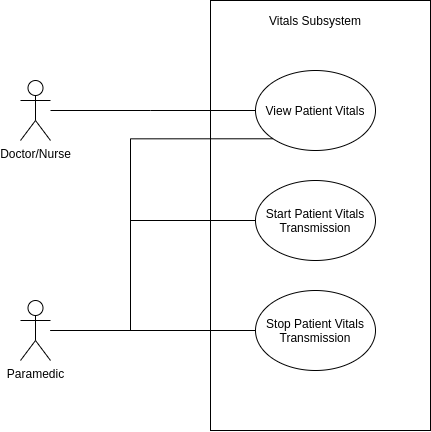

The diagram above was exported from draw.io. Its source (the exported page's mxGraphModel, read from the mxfile embedded in the PNG):
<mxGraphModel dx="1185" dy="694" grid="1" gridSize="10" guides="1" tooltips="1" connect="1" arrows="1" fold="1" page="1" pageScale="1" pageWidth="827" pageHeight="1169" math="0" shadow="0">
  <root>
    <mxCell id="0" />
    <mxCell id="1" parent="0" />
    <mxCell id="7YOYFZ6NtX_Lnb2ujVcQ-1" value="" style="rounded=0;whiteSpace=wrap;html=1;" parent="1" vertex="1">
      <mxGeometry x="480" y="110" width="220" height="430" as="geometry" />
    </mxCell>
    <mxCell id="7YOYFZ6NtX_Lnb2ujVcQ-2" value="Vitals Subsystem" style="text;html=1;strokeColor=none;fillColor=none;align=center;verticalAlign=middle;whiteSpace=wrap;rounded=0;" parent="1" vertex="1">
      <mxGeometry x="515" y="120" width="140" height="20" as="geometry" />
    </mxCell>
    <mxCell id="7YOYFZ6NtX_Lnb2ujVcQ-3" value="View Patient Vitals" style="ellipse;whiteSpace=wrap;html=1;" parent="1" vertex="1">
      <mxGeometry x="525" y="180" width="120" height="80" as="geometry" />
    </mxCell>
    <mxCell id="7YOYFZ6NtX_Lnb2ujVcQ-4" value="Start Patient Vitals Transmission" style="ellipse;whiteSpace=wrap;html=1;" parent="1" vertex="1">
      <mxGeometry x="525" y="290" width="120" height="80" as="geometry" />
    </mxCell>
    <mxCell id="7YOYFZ6NtX_Lnb2ujVcQ-5" value="Stop Patient Vitals Transmission" style="ellipse;whiteSpace=wrap;html=1;" parent="1" vertex="1">
      <mxGeometry x="525" y="400" width="120" height="80" as="geometry" />
    </mxCell>
    <mxCell id="7YOYFZ6NtX_Lnb2ujVcQ-9" style="edgeStyle=orthogonalEdgeStyle;rounded=0;orthogonalLoop=1;jettySize=auto;html=1;entryX=0;entryY=0.5;entryDx=0;entryDy=0;endArrow=none;endFill=0;" parent="1" source="7YOYFZ6NtX_Lnb2ujVcQ-8" target="7YOYFZ6NtX_Lnb2ujVcQ-3" edge="1">
      <mxGeometry relative="1" as="geometry">
        <Array as="points">
          <mxPoint x="420" y="220" />
          <mxPoint x="420" y="220" />
        </Array>
      </mxGeometry>
    </mxCell>
    <mxCell id="7YOYFZ6NtX_Lnb2ujVcQ-8" value="Doctor/Nurse" style="shape=umlActor;verticalLabelPosition=bottom;verticalAlign=top;html=1;outlineConnect=0;" parent="1" vertex="1">
      <mxGeometry x="290" y="190" width="30" height="60" as="geometry" />
    </mxCell>
    <mxCell id="7YOYFZ6NtX_Lnb2ujVcQ-11" style="edgeStyle=orthogonalEdgeStyle;rounded=0;orthogonalLoop=1;jettySize=auto;html=1;endArrow=none;endFill=0;" parent="1" source="7YOYFZ6NtX_Lnb2ujVcQ-10" target="7YOYFZ6NtX_Lnb2ujVcQ-4" edge="1">
      <mxGeometry relative="1" as="geometry">
        <Array as="points">
          <mxPoint x="400" y="440" />
          <mxPoint x="400" y="330" />
        </Array>
      </mxGeometry>
    </mxCell>
    <mxCell id="7YOYFZ6NtX_Lnb2ujVcQ-12" style="edgeStyle=orthogonalEdgeStyle;rounded=0;orthogonalLoop=1;jettySize=auto;html=1;entryX=0;entryY=0.5;entryDx=0;entryDy=0;endArrow=none;endFill=0;" parent="1" source="7YOYFZ6NtX_Lnb2ujVcQ-10" target="7YOYFZ6NtX_Lnb2ujVcQ-5" edge="1">
      <mxGeometry relative="1" as="geometry" />
    </mxCell>
    <mxCell id="7YOYFZ6NtX_Lnb2ujVcQ-13" style="edgeStyle=orthogonalEdgeStyle;rounded=0;orthogonalLoop=1;jettySize=auto;html=1;entryX=0;entryY=1;entryDx=0;entryDy=0;endArrow=none;endFill=0;" parent="1" source="7YOYFZ6NtX_Lnb2ujVcQ-10" target="7YOYFZ6NtX_Lnb2ujVcQ-3" edge="1">
      <mxGeometry relative="1" as="geometry">
        <Array as="points">
          <mxPoint x="400" y="440" />
          <mxPoint x="400" y="248" />
        </Array>
      </mxGeometry>
    </mxCell>
    <mxCell id="7YOYFZ6NtX_Lnb2ujVcQ-10" value="Paramedic" style="shape=umlActor;verticalLabelPosition=bottom;verticalAlign=top;html=1;outlineConnect=0;" parent="1" vertex="1">
      <mxGeometry x="290" y="410" width="30" height="60" as="geometry" />
    </mxCell>
  </root>
</mxGraphModel>